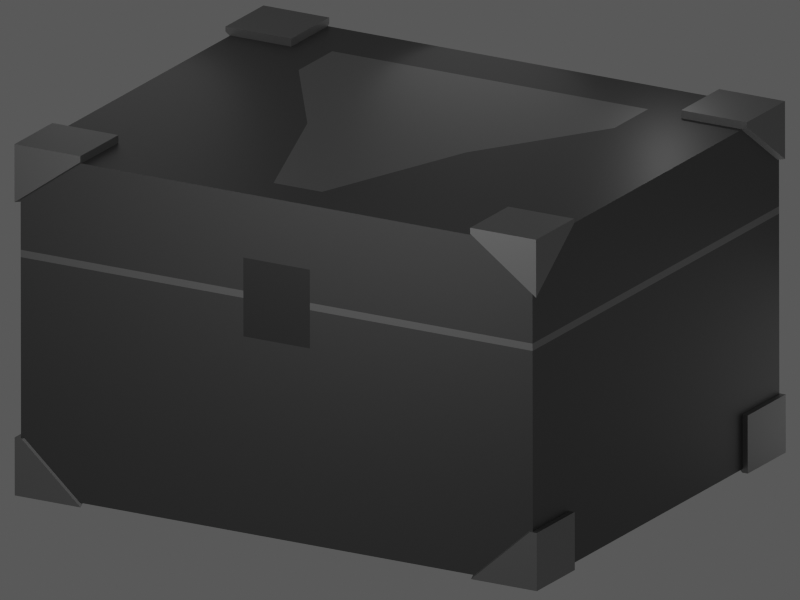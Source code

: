 # Source: FunnelKit.blend  (saved by Blender 4.5.90; exported with 4.5.12 LTS)
import bpy
from mathutils import Matrix  # noqa: F401  (used for matrix-valued properties, if any)

bpy.ops.wm.read_factory_settings(use_empty=True)
scene = bpy.context.scene
scene.name = 'Scene'

# ---- collections
col_collection = bpy.data.collections.new('Collection'); scene.collection.children.link(col_collection)
col_collection_2 = bpy.data.collections.new('Collection 2'); scene.collection.children.link(col_collection_2)
col_collection_3 = bpy.data.collections.new('Collection 3'); scene.collection.children.link(col_collection_3)

# ---- materials (node trees are filled in below, after node groups)
mat_material_001 = bpy.data.materials.new('Material.001')
mat_material_003 = bpy.data.materials.new('Material.003')
mat_material_004 = bpy.data.materials.new('Material.004')
mat_material_005 = bpy.data.materials.new('Material.005')

# ---- material node trees
mat_material_001.use_nodes = True; mat_material_001.node_tree.nodes.clear()
_N = mat_material_001.node_tree.nodes; _L = mat_material_001.node_tree.links
n0 = _N.new('ShaderNodeBsdfPrincipled'); n0.name = 'Principled BSDF'; n0.location = (-200, 100)
n0.inputs[0].default_value = (0.141, 0.141, 0.141, 1.0)
n0.inputs[1].default_value = 1.0
n1 = _N.new('ShaderNodeOutputMaterial'); n1.name = 'Material Output'; n1.location = (200, 100)
_L.new(n0.outputs[0], n1.inputs[0])
n1.is_active_output = True
mat_material_003.use_nodes = True; mat_material_003.node_tree.nodes.clear()
_N = mat_material_003.node_tree.nodes; _L = mat_material_003.node_tree.links
n0 = _N.new('ShaderNodeBsdfPrincipled'); n0.name = 'Principled BSDF'; n0.location = (-200, 100)
n0.inputs[0].default_value = (0.3054, 0.3054, 0.3054, 1.0)
n0.inputs[1].default_value = 1.0
n1 = _N.new('ShaderNodeOutputMaterial'); n1.name = 'Material Output'; n1.location = (200, 100)
_L.new(n0.outputs[0], n1.inputs[0])
n1.is_active_output = True
mat_material_004.use_nodes = True; mat_material_004.node_tree.nodes.clear()
_N = mat_material_004.node_tree.nodes; _L = mat_material_004.node_tree.links
n0 = _N.new('ShaderNodeBsdfPrincipled'); n0.name = 'Principled BSDF'; n0.location = (-200, 100)
n0.inputs[0].default_value = (0.08849, 0.08849, 0.08849, 1.0)
n0.inputs[1].default_value = 1.0
n1 = _N.new('ShaderNodeOutputMaterial'); n1.name = 'Material Output'; n1.location = (200, 100)
_L.new(n0.outputs[0], n1.inputs[0])
n1.is_active_output = True
mat_material_005.use_nodes = True; mat_material_005.node_tree.nodes.clear()
_N = mat_material_005.node_tree.nodes; _L = mat_material_005.node_tree.links
n0 = _N.new('ShaderNodeBsdfPrincipled'); n0.name = 'Principled BSDF'; n0.location = (-200, 100)
n0.inputs[0].default_value = (0.3054, 0.3054, 0.3054, 1.0)
n0.inputs[1].default_value = 1.0
n1 = _N.new('ShaderNodeOutputMaterial'); n1.name = 'Material Output'; n1.location = (200, 100)
_L.new(n0.outputs[0], n1.inputs[0])
n1.is_active_output = True

# ---- world
world_renderclonkworld = bpy.data.worlds.new('RenderClonkWorld'); scene.world = world_renderclonkworld
world_renderclonkworld.color = (0.1, 0.1, 0.1)
world_renderclonkworld.use_sun_shadow = False
world_renderclonkworld.sun_shadow_jitter_overblur = 0.0
world_renderclonkworld.cycles.sampling_method = 'MANUAL'
world_renderclonkworld.cycles.sample_map_resolution = 256
world_renderclonkworld.light_settings.distance = 5.0

# ---- cameras
cam_camera = bpy.data.cameras.new('Camera')
cam_camera.type = 'ORTHO'
cam_camera.clip_end = 100.0
cam_camera.ortho_scale = 7.314

# ---- lights
light_point = bpy.data.lights.new('Point', 'POINT')
light_point_001 = bpy.data.lights.new('Point.001', 'POINT')
light_point_001.shadow_soft_size = 1.214
light_point_002 = bpy.data.lights.new('Point.002', 'POINT')
light_point_002.shadow_soft_size = 1.214
light_point_003 = bpy.data.lights.new('Point.003', 'POINT')
light_point_003.shadow_soft_size = 1.214
light_light = bpy.data.lights.new('Light', 'AREA')
light_light.exposure = -3.562
light_light.energy = 1263.0
light_light.shadow_soft_size = 0.1
light_light.shape = 'RECTANGLE'
light_light.size = 5.29
light_light.size_y = 6.23
light_point_004 = bpy.data.lights.new('Point.004', 'POINT')
light_point_004.exposure = -0.8219
light_point_004.energy = 462.2
light_point_004.shadow_soft_size = 4.091

# ---- meshes
me_cube_002 = bpy.data.meshes.new('Cube.002')
me_cube_002.from_pydata([(-1.0, -1.0, -1.0), (-1.0, -1.0, 1.0), (-1.0, -1.0, 0.4262), (-1.0, -1.0, 0.3832), (0.0, -1.0, -1.0), (0.0, -1.0, 1.0), (0.0, -1.0, 0.4262), (0.0, -1.0, 0.3832), (-0.7617, -0.7015, 0.7052), (-0.7617, -1.01, 1.047), (-0.7617, -1.01, 1.012), (-1.019, -0.7015, 1.047), (-1.019, -0.7015, 1.018), (-1.019, -1.01, 1.047), (-1.019, -1.01, 0.7052), (-1.0, 0.0, -1.0), (-1.0, 0.0, 1.0), (-1.0, 0.0, 0.4262), (-1.0, 0.0, 0.3832), (0.0, -0.1057, 1.0), (0.0, 0.0, -1.0), (-0.7617, -0.7015, 1.047), (-1.02, -0.7015, -0.6801), (-0.7628, -1.01, -1.022), (-1.02, -1.01, -1.022), (-0.9987, -0.7015, -1.022), (-1.02, -0.7015, -1.022), (-0.994, -1.01, -0.6801), (-1.02, -1.01, -0.6801), (-0.7628, -0.7015, -0.6801), (-0.13, -1.0, 0.3832), (0.0, -1.0, 0.157), (-0.13, -1.0, 0.157), (-0.13, -1.0, 0.4262), (0.0, -1.0, 0.6211), (-0.13, -1.0, 0.6211), (-1.0, 1.0, -1.0), (-1.0, 1.0, 1.0), (-1.0, 1.0, 0.4262), (-1.0, 1.0, 0.3832), (0.0, 1.0, -1.0), (0.0, 1.0, 1.0), (0.0, 1.0, 0.4262), (0.0, 1.0, 0.3832), (-0.7617, 0.7015, 0.7052), (-0.7617, 1.01, 1.047), (-0.7617, 1.01, 1.012), (-1.019, 0.7015, 1.047), (-1.019, 0.7015, 1.018), (-1.019, 1.01, 1.047), (-1.019, 1.01, 0.7052), (-0.7617, 0.7015, 1.047), (-1.02, 0.7015, -0.6801), (-0.7628, 1.01, -1.022), (-1.02, 1.01, -1.022), (-0.9987, 0.7015, -1.022), (-1.02, 0.7015, -1.022), (-0.994, 1.01, -0.6801), (-1.02, 1.01, -0.6801), (-0.7628, 0.7015, -0.6801), (-0.13, 1.0, 0.3832), (0.0, 1.0, 0.157), (-0.13, 1.0, 0.157), (-0.13, 1.0, 0.4262), (0.0, 1.0, 0.6211), (-0.13, 1.0, 0.6211), (-0.09458, -0.8271, 1.0), (0.0, -0.8271, 1.0), (-0.3099, -0.1057, 1.0), (-0.617, 0.4603, 1.0), (-0.617, 0.7334, 1.0), (0.0, 0.7334, 1.0), (0.0, 0.4603, 1.0)], [], [(6, 34, 35, 33), (19, 68, 66, 67), (7, 6, 33, 30), (4, 31, 32, 30, 3, 0), (15, 20, 4, 0), (10, 9, 13, 14), (8, 21, 9, 10), (12, 11, 21, 8), (14, 13, 11, 12), (0, 3, 18, 15), (3, 2, 17, 18), (2, 1, 16, 17), (12, 8, 10, 14), (21, 11, 13, 9), (27, 28, 24, 23), (25, 29, 27, 23), (25, 26, 22, 29), (29, 22, 28, 27), (23, 24, 26, 25), (22, 26, 24, 28), (30, 32, 31, 7), (30, 33, 2, 3), (33, 35, 34, 5, 1, 2), (42, 63, 65, 64), (19, 72, 69, 68), (43, 60, 63, 42), (40, 36, 39, 60, 62, 61), (15, 36, 40, 20), (46, 50, 49, 45), (44, 46, 45, 51), (48, 44, 51, 47), (50, 48, 47, 49), (36, 15, 18, 39), (39, 18, 17, 38), (38, 17, 16, 37), (48, 50, 46, 44), (51, 45, 49, 47), (57, 53, 54, 58), (55, 53, 57, 59), (55, 59, 52, 56), (59, 57, 58, 52), (53, 55, 56, 54), (52, 58, 54, 56), (60, 43, 61, 62), (60, 39, 38, 63), (63, 38, 37, 41, 64, 65), (68, 69, 70, 71, 41, 37, 16), (67, 66, 68, 16, 1, 5), (71, 70, 69, 72)])
me_cube_002.polygons.foreach_set('material_index', [2, 1, 2, 0, 0, 1, 1, 1, 1, 0, 1, 0, 1, 1, 1, 1, 1, 1, 1, 1, 2, 1, 0, 2, 1, 2, 0, 0, 1, 1, 1, 1, 0, 1, 0, 1, 1, 1, 1, 1, 1, 1, 1, 2, 1, 0, 0, 0, 3])
_uv = me_cube_002.uv_layers.new(name='UVMap')
_uv.uv.foreach_set('vector', [0.5, 0.875, 0.5306, 0.875, 0.5306, 0.8913, 0.5, 0.8913, 0.75, 0.625, 0.7887, 0.625, 0.7618, 0.7152, 0.75, 0.7152, 0.4375, 0.875, 0.5, 0.875, 0.5, 0.8913, 0.4375, 0.8913, 0.375, 0.875, 0.4253, 0.875, 0.4253, 0.8913, 0.4375, 0.8913, 0.4375, 1.0, 0.375, 1.0, 0.125, 0.625, 0.25, 0.625, 0.25, 0.75, 0.125, 0.75, 0.375, 0.0, 0.625, 0.0, 0.625, 0.25, 0.375, 0.25, 0.375, 0.25, 0.625, 0.25, 0.625, 0.5, 0.375, 0.5, 0.375, 0.5, 0.625, 0.5, 0.625, 0.75, 0.375, 0.75, 0.375, 0.75, 0.625, 0.75, 0.625, 1.0, 0.375, 1.0, 0.375, 0.0, 0.4375, 0.0, 0.4375, 0.125, 0.375, 0.125, 0.4375, 0.0, 0.5, 0.0, 0.5, 0.125, 0.4375, 0.125, 0.5, 0.0, 0.625, 0.0, 0.625, 0.125, 0.5, 0.125, 0.125, 0.5, 0.375, 0.5, 0.375, 0.75, 0.125, 0.75, 0.625, 0.5, 0.875, 0.5, 0.875, 0.75, 0.625, 0.75, 0.375, 0.0, 0.625, 0.0, 0.625, 0.25, 0.375, 0.25, 0.125, 0.5, 0.375, 0.5, 0.375, 0.75, 0.125, 0.75, 0.375, 0.5, 0.625, 0.5, 0.625, 0.75, 0.375, 0.75, 0.375, 0.25, 0.625, 0.25, 0.625, 0.5, 0.375, 0.5, 0.375, 0.75, 0.625, 0.75, 0.625, 1.0, 0.375, 1.0, 0.625, 0.5, 0.875, 0.5, 0.875, 0.75, 0.625, 0.75, 0.4375, 0.8913, 0.4253, 0.8913, 0.4253, 0.875, 0.4375, 0.875, 0.4375, 0.8913, 0.5, 0.8913, 0.5, 1.0, 0.4375, 1.0, 0.5, 0.8913, 0.5306, 0.8913, 0.5306, 0.875, 0.625, 0.875, 0.625, 1.0, 0.5, 1.0, 0.5, 0.875, 0.5, 0.8913, 0.5306, 0.8913, 0.5306, 0.875, 0.75, 0.625, 0.75, 0.7091, 0.8271, 0.7091, 0.7887, 0.625, 0.4375, 0.875, 0.4375, 0.8913, 0.5, 0.8913, 0.5, 0.875, 0.375, 0.875, 0.375, 1.0, 0.4375, 1.0, 0.4375, 0.8913, 0.4253, 0.8913, 0.4253, 0.875, 0.125, 0.625, 0.125, 0.75, 0.25, 0.75, 0.25, 0.625, 0.375, 0.0, 0.375, 0.25, 0.625, 0.25, 0.625, 0.0, 0.375, 0.25, 0.375, 0.5, 0.625, 0.5, 0.625, 0.25, 0.375, 0.5, 0.375, 0.75, 0.625, 0.75, 0.625, 0.5, 0.375, 0.75, 0.375, 1.0, 0.625, 1.0, 0.625, 0.75, 0.375, 0.0, 0.375, 0.125, 0.4375, 0.125, 0.4375, 0.0, 0.4375, 0.0, 0.4375, 0.125, 0.5, 0.125, 0.5, 0.0, 0.5, 0.0, 0.5, 0.125, 0.625, 0.125, 0.625, 0.0, 0.125, 0.5, 0.125, 0.75, 0.375, 0.75, 0.375, 0.5, 0.625, 0.5, 0.625, 0.75, 0.875, 0.75, 0.875, 0.5, 0.375, 0.0, 0.375, 0.25, 0.625, 0.25, 0.625, 0.0, 0.125, 0.5, 0.125, 0.75, 0.375, 0.75, 0.375, 0.5, 0.375, 0.5, 0.375, 0.75, 0.625, 0.75, 0.625, 0.5, 0.375, 0.25, 0.375, 0.5, 0.625, 0.5, 0.625, 0.25, 0.375, 0.75, 0.375, 1.0, 0.625, 1.0, 0.625, 0.75, 0.625, 0.5, 0.625, 0.75, 0.875, 0.75, 0.875, 0.5, 0.4375, 0.8913, 0.4375, 0.875, 0.4253, 0.875, 0.4253, 0.8913, 0.4375, 0.8913, 0.4375, 1.0, 0.5, 1.0, 0.5, 0.8913, 0.5, 0.8913, 0.5, 1.0, 0.625, 1.0, 0.625, 0.875, 0.5306, 0.875, 0.5306, 0.8913, 0.7887, 0.625, 0.8271, 0.7091, 0.8271, 0.7299, 0.75, 0.7299, 0.75, 0.75, 0.875, 0.75, 0.875, 0.625, 0.75, 0.7152, 0.7618, 0.7152, 0.7887, 0.625, 0.875, 0.625, 0.875, 0.75, 0.75, 0.75, 0.75, 0.7299, 0.8271, 0.7299, 0.8271, 0.7091, 0.75, 0.7091])
me_cube_002.materials.append(mat_material_001)
me_cube_002.materials.append(mat_material_003)
me_cube_002.materials.append(mat_material_004)
me_cube_002.materials.append(mat_material_005)
me_cube_002.update()

# ---- objects
ob_camera = bpy.data.objects.new('Camera', cam_camera)
ob_empty = bpy.data.objects.new('Empty', None)
ob_cube = bpy.data.objects.new('Cube', me_cube_002)
ob_point = bpy.data.objects.new('Point', light_point)
ob_point_001 = bpy.data.objects.new('Point.001', light_point_001)
ob_point_002 = bpy.data.objects.new('Point.002', light_point_002)
ob_point_003 = bpy.data.objects.new('Point.003', light_point_003)
ob_light = bpy.data.objects.new('Light', light_light)
ob_point_004 = bpy.data.objects.new('Point.004', light_point_004)

# ---- transforms, parenting, visibility, modifiers, constraints
ob_camera.location = (0.0, -17.99, -2.417e-06)
ob_camera.rotation_euler = (1.571, -0.0, 0.0)
ob_camera.scale = (1.0, 1.0, 1.0)
ob_camera.lock_rotations_4d = False
ob_camera.empty_display_type = 'ARROWS'
ob_camera.color = (0.0, 0.0, 0.0, 0.0)
ob_camera.display_type = 'WIRE'
ob_camera.lineart.crease_threshold = 0.0
ob_empty.location = (0.0, 5.877, 0.0)
ob_empty.rotation_euler = (1.571, -0.0, 0.0)
ob_empty.scale = (1.473, 1.473, 1.473)
ob_empty.empty_display_type = 'IMAGE'
ob_empty.empty_display_size = 5.0
ob_cube.location = (0.0, 0.0, 0.0)
ob_cube.rotation_euler = (0.286, 0.1597, -0.5003)
ob_cube.scale = (2.701, 2.256, 1.639)
_m = ob_cube.modifiers.new('Mirror', 'MIRROR')
ob_point.location = (2.433, 0.3407, 3.195)
ob_point_001.location = (0.7327, 1.808, 2.598)
ob_point_002.location = (-2.484, 1.808, 3.235)
ob_point_003.location = (4.414, 1.808, -0.8447)
ob_light.location = (-4.141, -5.902, 0.6069)
ob_light.rotation_euler = (0.5899, -1.483, 0.741)
ob_light.lock_rotations_4d = False
ob_light.empty_display_type = 'ARROWS'
ob_light.color = (0.0, 0.0, 0.0, 0.0)
ob_light.lineart.crease_threshold = 0.0
ob_point_004.location = (-0.1138, -5.999, 0.6753)
ob_point_004.hide_render = True

# ---- collection membership
col_collection.objects.link(ob_camera)
col_collection.objects.link(ob_empty)
col_collection.objects.link(ob_cube)
col_collection.objects.link(ob_point)
col_collection.objects.link(ob_point_001)
col_collection.objects.link(ob_point_002)
col_collection.objects.link(ob_point_003)
col_collection_2.objects.link(ob_light)
col_collection_3.objects.link(ob_point_004)

# ---- scene / render settings (as saved in the file)
scene.camera = ob_camera
scene.frame_start = 1; scene.frame_end = 1; scene.frame_set(1)
scene.render.engine = 'CYCLES'
scene.render.image_settings.compression = 0
scene.render.resolution_x = 80
scene.render.resolution_y = 60
scene.render.fps = 15
scene.render.film_transparent = True
scene.render.use_persistent_data = True
scene.cycles.use_denoising = False
scene.cycles.samples = 1024
scene.cycles.caustics_reflective = False
scene.cycles.caustics_refractive = False
scene.cycles.max_bounces = 1
scene.cycles.diffuse_bounces = 0
scene.cycles.glossy_bounces = 1
scene.cycles.pixel_filter_type = 'GAUSSIAN'
scene.view_settings.view_transform = 'Standard'
bpy.context.view_layer.update()
